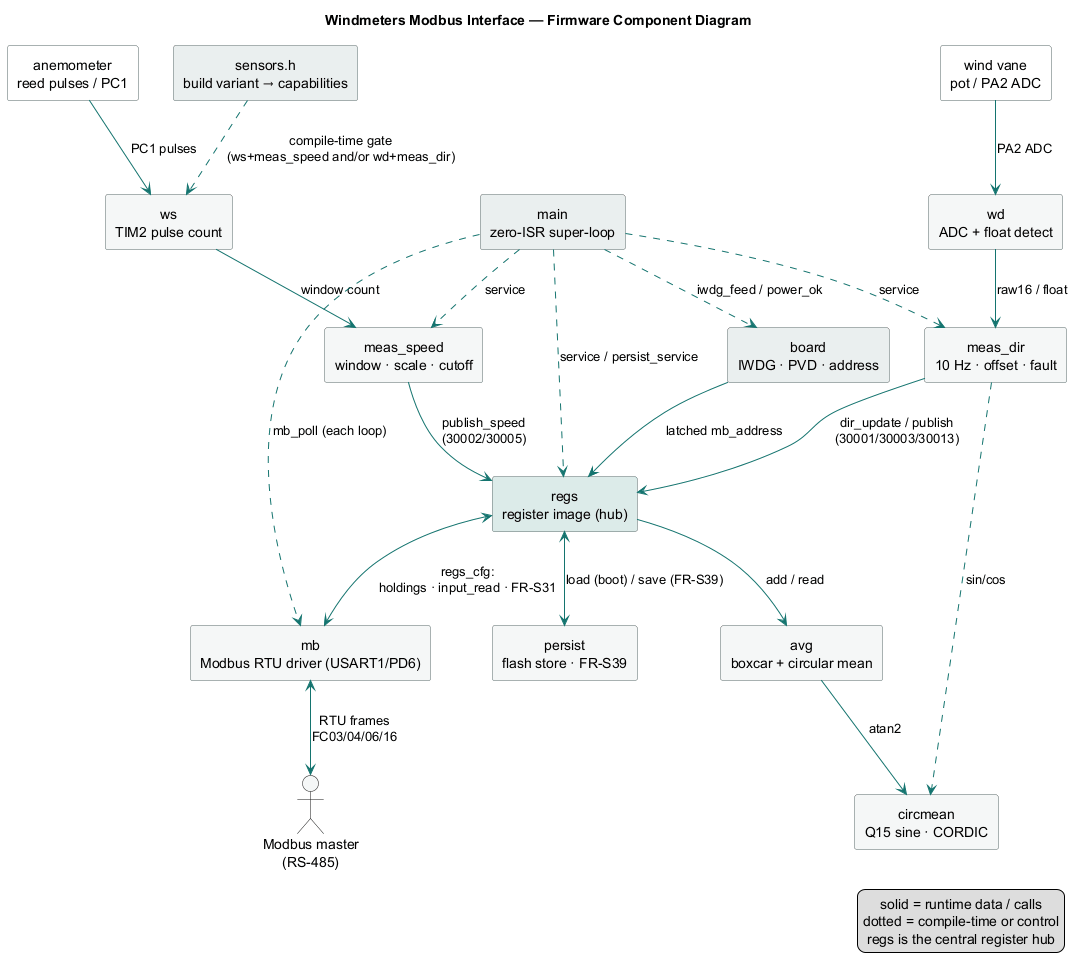

The diagram above was rendered by PlantUML. Its source (embedded in the PNG):
@startuml component
title Windmeters Modbus Interface — Firmware Component Diagram

skinparam componentStyle rectangle
skinparam shadowing false
skinparam defaultTextAlignment center
skinparam ArrowColor #14746F
skinparam component {
  BackgroundColor #F5F7F7
  BorderColor #5B6B6A
}

' ---- external nodes ----
actor "Modbus master\n(RS-485)" as master
component "anemometer\nreed pulses / PC1" as anem #FFFFFF
component "wind vane\npot / PA2 ADC"    as vane #FFFFFF

' ---- orchestration & platform (cross-cutting) ----
component "main\nzero-ISR super-loop" as main #EAEFEF
component "board\nIWDG · PVD · address" as board #EAEFEF
component "sensors.h\nbuild variant → capabilities" as sensors #EAEFEF

' ---- Modbus + register hub ----
component "mb\nModbus RTU driver (USART1/PD6)" as mb
component "regs\nregister image (hub)" as regs #DCEBE9

' ---- measurement pipeline ----
component "meas_speed\nwindow · scale · cutoff" as ms
component "meas_dir\n10 Hz · offset · fault"    as md
component "ws\nTIM2 pulse count" as ws
component "wd\nADC + float detect" as wd

' ---- helpers / storage ----
component "avg\nboxcar + circular mean" as avg
component "circmean\nQ15 sine · CORDIC" as cm
component "persist\nflash store · FR-S39" as persist

' ==== data flow (sensor → bus) ====
anem --> ws  : PC1 pulses
vane --> wd  : PA2 ADC
ws  --> ms   : window count
wd  --> md   : raw16 / float
ms  --> regs : publish_speed\n(30002/30005)
md  --> regs : dir_update / publish\n(30001/30003/30013)
regs <--> mb : regs_cfg:\nholdings · input_read · FR-S31
mb  <--> master : RTU frames\nFC03/04/06/16

' ==== helpers / storage ====
regs --> avg : add / read
avg  --> cm  : atan2
md   ..> cm  : sin/cos
regs <--> persist : load (boot) / save (FR-S39)

' ==== orchestration (compile-time / control) ====
main ..> mb    : mb_poll (each loop)
main ..> regs  : service / persist_service
main ..> ms    : service
main ..> md    : service
main ..> board : iwdg_feed / power_ok
board --> regs : latched mb_address
sensors ..> ws : "compile-time gate\n(ws+meas_speed and/or wd+meas_dir)"

legend right
  solid = runtime data / calls
  dotted = compile-time or control
  regs is the central register hub
endlegend
@enduml